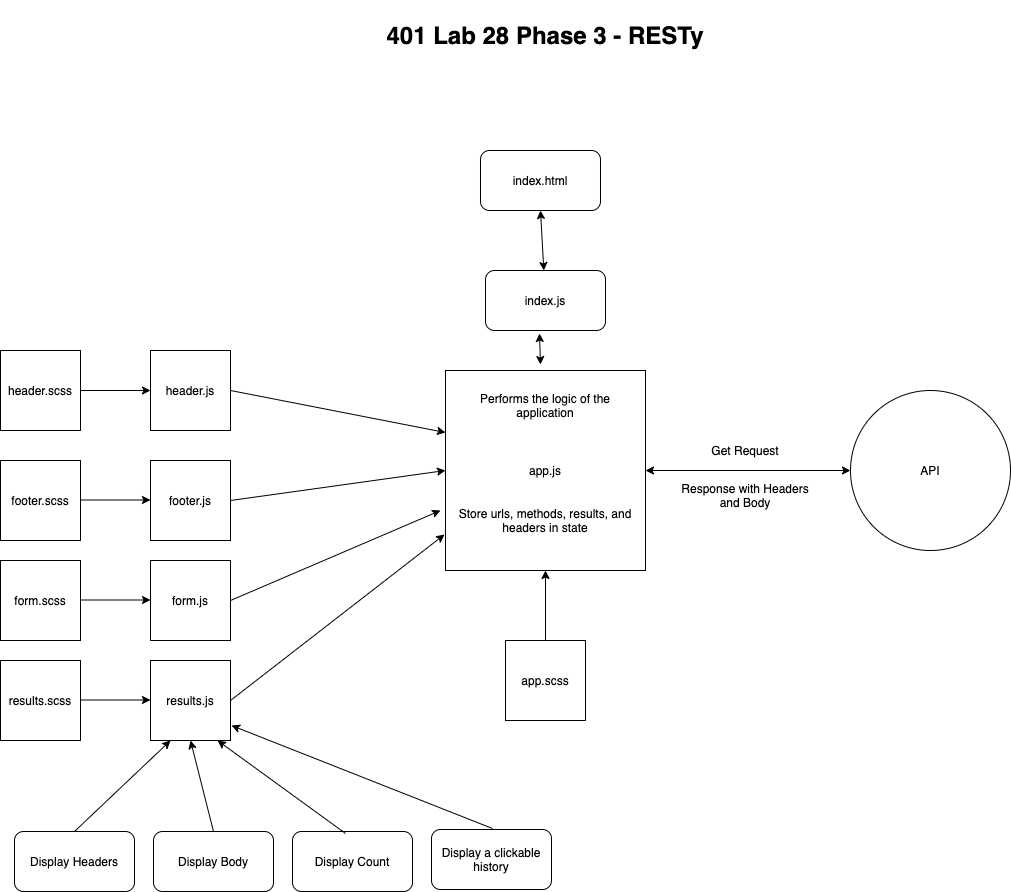

The diagram above was exported from draw.io. Its source (the exported page's mxGraphModel, read from the mxfile embedded in the PNG):
<mxGraphModel dx="1381" dy="1087" grid="0" gridSize="10" guides="1" tooltips="1" connect="1" arrows="1" fold="1" page="0" pageScale="1" pageWidth="850" pageHeight="1100" math="0" shadow="0">
  <root>
    <mxCell id="0" />
    <mxCell id="1" parent="0" />
    <mxCell id="fzdTXaZ1TRkd8wSNDNMR-1" value="&lt;font style=&quot;font-size: 24px&quot;&gt;&lt;b&gt;401 Lab 28 Phase 3 - RESTy&lt;/b&gt;&lt;/font&gt;" style="text;html=1;strokeColor=none;fillColor=none;align=center;verticalAlign=middle;whiteSpace=wrap;rounded=0;" parent="1" vertex="1">
      <mxGeometry x="260" y="-80" width="330" height="70" as="geometry" />
    </mxCell>
    <mxCell id="fzdTXaZ1TRkd8wSNDNMR-2" value="" style="whiteSpace=wrap;html=1;aspect=fixed;" parent="1" vertex="1">
      <mxGeometry x="325" y="290" width="200" height="200" as="geometry" />
    </mxCell>
    <mxCell id="fzdTXaZ1TRkd8wSNDNMR-3" value="app.js" style="text;html=1;strokeColor=none;fillColor=none;align=center;verticalAlign=middle;whiteSpace=wrap;rounded=0;" parent="1" vertex="1">
      <mxGeometry x="405" y="380" width="40" height="20" as="geometry" />
    </mxCell>
    <mxCell id="fzdTXaZ1TRkd8wSNDNMR-4" value="Performs the logic of the application&lt;br&gt;" style="text;html=1;strokeColor=none;fillColor=none;align=center;verticalAlign=middle;whiteSpace=wrap;rounded=0;" parent="1" vertex="1">
      <mxGeometry x="340" y="290" width="170" height="70" as="geometry" />
    </mxCell>
    <mxCell id="fzdTXaZ1TRkd8wSNDNMR-5" value="header.js" style="whiteSpace=wrap;html=1;aspect=fixed;" parent="1" vertex="1">
      <mxGeometry x="30" y="270" width="80" height="80" as="geometry" />
    </mxCell>
    <mxCell id="fzdTXaZ1TRkd8wSNDNMR-6" value="footer.js" style="whiteSpace=wrap;html=1;aspect=fixed;" parent="1" vertex="1">
      <mxGeometry x="30" y="380" width="80" height="80" as="geometry" />
    </mxCell>
    <mxCell id="fzdTXaZ1TRkd8wSNDNMR-7" value="form.js" style="whiteSpace=wrap;html=1;aspect=fixed;" parent="1" vertex="1">
      <mxGeometry x="30" y="480" width="80" height="80" as="geometry" />
    </mxCell>
    <mxCell id="fzdTXaZ1TRkd8wSNDNMR-8" value="" style="endArrow=classic;html=1;exitX=1;exitY=0.5;exitDx=0;exitDy=0;entryX=0;entryY=0.31;entryDx=0;entryDy=0;entryPerimeter=0;" parent="1" source="fzdTXaZ1TRkd8wSNDNMR-5" target="fzdTXaZ1TRkd8wSNDNMR-2" edge="1">
      <mxGeometry width="50" height="50" relative="1" as="geometry">
        <mxPoint x="400" y="320" as="sourcePoint" />
        <mxPoint x="320" y="360" as="targetPoint" />
      </mxGeometry>
    </mxCell>
    <mxCell id="fzdTXaZ1TRkd8wSNDNMR-9" value="" style="endArrow=classic;html=1;exitX=1;exitY=0.5;exitDx=0;exitDy=0;entryX=0;entryY=0.5;entryDx=0;entryDy=0;" parent="1" source="fzdTXaZ1TRkd8wSNDNMR-6" target="fzdTXaZ1TRkd8wSNDNMR-2" edge="1">
      <mxGeometry width="50" height="50" relative="1" as="geometry">
        <mxPoint x="400" y="320" as="sourcePoint" />
        <mxPoint x="450" y="270" as="targetPoint" />
      </mxGeometry>
    </mxCell>
    <mxCell id="fzdTXaZ1TRkd8wSNDNMR-10" value="" style="endArrow=classic;html=1;exitX=1;exitY=0.5;exitDx=0;exitDy=0;" parent="1" source="fzdTXaZ1TRkd8wSNDNMR-7" edge="1">
      <mxGeometry width="50" height="50" relative="1" as="geometry">
        <mxPoint x="400" y="320" as="sourcePoint" />
        <mxPoint x="320" y="430" as="targetPoint" />
      </mxGeometry>
    </mxCell>
    <mxCell id="fzdTXaZ1TRkd8wSNDNMR-11" value="header.scss" style="whiteSpace=wrap;html=1;aspect=fixed;" parent="1" vertex="1">
      <mxGeometry x="-120" y="270" width="80" height="80" as="geometry" />
    </mxCell>
    <mxCell id="fzdTXaZ1TRkd8wSNDNMR-12" value="footer.scss" style="whiteSpace=wrap;html=1;aspect=fixed;" parent="1" vertex="1">
      <mxGeometry x="-120" y="380" width="80" height="80" as="geometry" />
    </mxCell>
    <mxCell id="fzdTXaZ1TRkd8wSNDNMR-13" value="form.scss" style="whiteSpace=wrap;html=1;aspect=fixed;" parent="1" vertex="1">
      <mxGeometry x="-120" y="480" width="80" height="80" as="geometry" />
    </mxCell>
    <mxCell id="fzdTXaZ1TRkd8wSNDNMR-14" value="" style="endArrow=classic;html=1;exitX=1;exitY=0.5;exitDx=0;exitDy=0;entryX=0;entryY=0.5;entryDx=0;entryDy=0;" parent="1" source="fzdTXaZ1TRkd8wSNDNMR-11" target="fzdTXaZ1TRkd8wSNDNMR-5" edge="1">
      <mxGeometry width="50" height="50" relative="1" as="geometry">
        <mxPoint x="400" y="320" as="sourcePoint" />
        <mxPoint x="450" y="270" as="targetPoint" />
      </mxGeometry>
    </mxCell>
    <mxCell id="fzdTXaZ1TRkd8wSNDNMR-15" value="" style="endArrow=classic;html=1;exitX=1;exitY=0.5;exitDx=0;exitDy=0;entryX=0;entryY=0.5;entryDx=0;entryDy=0;" parent="1" edge="1">
      <mxGeometry width="50" height="50" relative="1" as="geometry">
        <mxPoint x="-40" y="419.5" as="sourcePoint" />
        <mxPoint x="30" y="419.5" as="targetPoint" />
      </mxGeometry>
    </mxCell>
    <mxCell id="fzdTXaZ1TRkd8wSNDNMR-16" value="" style="endArrow=classic;html=1;exitX=1;exitY=0.5;exitDx=0;exitDy=0;entryX=0;entryY=0.5;entryDx=0;entryDy=0;" parent="1" edge="1">
      <mxGeometry width="50" height="50" relative="1" as="geometry">
        <mxPoint x="-40" y="519.5" as="sourcePoint" />
        <mxPoint x="30" y="519.5" as="targetPoint" />
      </mxGeometry>
    </mxCell>
    <mxCell id="fzdTXaZ1TRkd8wSNDNMR-17" value="app.scss" style="whiteSpace=wrap;html=1;aspect=fixed;" parent="1" vertex="1">
      <mxGeometry x="385" y="560" width="80" height="80" as="geometry" />
    </mxCell>
    <mxCell id="fzdTXaZ1TRkd8wSNDNMR-18" value="" style="endArrow=classic;html=1;exitX=0.5;exitY=0;exitDx=0;exitDy=0;entryX=0.5;entryY=1;entryDx=0;entryDy=0;" parent="1" source="fzdTXaZ1TRkd8wSNDNMR-17" target="fzdTXaZ1TRkd8wSNDNMR-2" edge="1">
      <mxGeometry width="50" height="50" relative="1" as="geometry">
        <mxPoint x="400" y="320" as="sourcePoint" />
        <mxPoint x="450" y="270" as="targetPoint" />
      </mxGeometry>
    </mxCell>
    <mxCell id="fzdTXaZ1TRkd8wSNDNMR-19" value="index.js" style="rounded=1;whiteSpace=wrap;html=1;" parent="1" vertex="1">
      <mxGeometry x="365" y="190" width="120" height="60" as="geometry" />
    </mxCell>
    <mxCell id="fzdTXaZ1TRkd8wSNDNMR-20" value="index.html" style="rounded=1;whiteSpace=wrap;html=1;" parent="1" vertex="1">
      <mxGeometry x="360" y="70" width="120" height="60" as="geometry" />
    </mxCell>
    <mxCell id="fzdTXaZ1TRkd8wSNDNMR-21" value="" style="endArrow=classic;startArrow=classic;html=1;exitX=0.475;exitY=-0.03;exitDx=0;exitDy=0;exitPerimeter=0;" parent="1" source="fzdTXaZ1TRkd8wSNDNMR-2" edge="1">
      <mxGeometry width="50" height="50" relative="1" as="geometry">
        <mxPoint x="400" y="200" as="sourcePoint" />
        <mxPoint x="419" y="253" as="targetPoint" />
      </mxGeometry>
    </mxCell>
    <mxCell id="fzdTXaZ1TRkd8wSNDNMR-22" value="" style="endArrow=classic;startArrow=classic;html=1;entryX=0.5;entryY=1;entryDx=0;entryDy=0;" parent="1" source="fzdTXaZ1TRkd8wSNDNMR-19" target="fzdTXaZ1TRkd8wSNDNMR-20" edge="1">
      <mxGeometry width="50" height="50" relative="1" as="geometry">
        <mxPoint x="400" y="200" as="sourcePoint" />
        <mxPoint x="450" y="150" as="targetPoint" />
      </mxGeometry>
    </mxCell>
    <mxCell id="_6dhII90SHkdDgXyqoEa-1" value="" style="ellipse;whiteSpace=wrap;html=1;aspect=fixed;" parent="1" vertex="1">
      <mxGeometry x="730" y="310" width="160" height="160" as="geometry" />
    </mxCell>
    <mxCell id="_6dhII90SHkdDgXyqoEa-2" value="" style="endArrow=classic;startArrow=classic;html=1;exitX=1;exitY=0.5;exitDx=0;exitDy=0;entryX=0;entryY=0.5;entryDx=0;entryDy=0;" parent="1" source="fzdTXaZ1TRkd8wSNDNMR-2" target="_6dhII90SHkdDgXyqoEa-1" edge="1">
      <mxGeometry width="50" height="50" relative="1" as="geometry">
        <mxPoint x="660" y="420" as="sourcePoint" />
        <mxPoint x="710" y="370" as="targetPoint" />
      </mxGeometry>
    </mxCell>
    <mxCell id="_6dhII90SHkdDgXyqoEa-3" value="API" style="text;html=1;strokeColor=none;fillColor=none;align=center;verticalAlign=middle;whiteSpace=wrap;rounded=0;" parent="1" vertex="1">
      <mxGeometry x="790" y="380" width="40" height="20" as="geometry" />
    </mxCell>
    <mxCell id="_6dhII90SHkdDgXyqoEa-4" value="Get Request" style="text;html=1;strokeColor=none;fillColor=none;align=center;verticalAlign=middle;whiteSpace=wrap;rounded=0;" parent="1" vertex="1">
      <mxGeometry x="590" y="360" width="70" height="20" as="geometry" />
    </mxCell>
    <mxCell id="_6dhII90SHkdDgXyqoEa-5" value="Response with Headers and Body" style="text;html=1;strokeColor=none;fillColor=none;align=center;verticalAlign=middle;whiteSpace=wrap;rounded=0;" parent="1" vertex="1">
      <mxGeometry x="560" y="400" width="130" height="30" as="geometry" />
    </mxCell>
    <mxCell id="_6dhII90SHkdDgXyqoEa-6" value="results.js" style="whiteSpace=wrap;html=1;aspect=fixed;" parent="1" vertex="1">
      <mxGeometry x="30" y="580" width="80" height="80" as="geometry" />
    </mxCell>
    <mxCell id="_6dhII90SHkdDgXyqoEa-7" value="results.scss" style="whiteSpace=wrap;html=1;aspect=fixed;" parent="1" vertex="1">
      <mxGeometry x="-120" y="580" width="80" height="80" as="geometry" />
    </mxCell>
    <mxCell id="_6dhII90SHkdDgXyqoEa-8" value="" style="endArrow=classic;html=1;exitX=1;exitY=0.5;exitDx=0;exitDy=0;entryX=0;entryY=0.5;entryDx=0;entryDy=0;" parent="1" edge="1">
      <mxGeometry width="50" height="50" relative="1" as="geometry">
        <mxPoint x="-40" y="619.5" as="sourcePoint" />
        <mxPoint x="30" y="619.5" as="targetPoint" />
      </mxGeometry>
    </mxCell>
    <mxCell id="_6dhII90SHkdDgXyqoEa-9" value="" style="endArrow=classic;html=1;exitX=1;exitY=0.5;exitDx=0;exitDy=0;entryX=-0.005;entryY=0.82;entryDx=0;entryDy=0;entryPerimeter=0;" parent="1" source="_6dhII90SHkdDgXyqoEa-6" target="fzdTXaZ1TRkd8wSNDNMR-2" edge="1">
      <mxGeometry width="50" height="50" relative="1" as="geometry">
        <mxPoint x="230" y="680" as="sourcePoint" />
        <mxPoint x="280" y="630" as="targetPoint" />
      </mxGeometry>
    </mxCell>
    <mxCell id="Pu-le24-hj7OxXY0ZsB9-1" value="Display Headers" style="rounded=1;whiteSpace=wrap;html=1;" vertex="1" parent="1">
      <mxGeometry x="-106" y="751" width="120" height="60" as="geometry" />
    </mxCell>
    <mxCell id="Pu-le24-hj7OxXY0ZsB9-2" value="Display Body" style="rounded=1;whiteSpace=wrap;html=1;" vertex="1" parent="1">
      <mxGeometry x="33" y="751" width="120" height="60" as="geometry" />
    </mxCell>
    <mxCell id="Pu-le24-hj7OxXY0ZsB9-3" value="Display Count" style="rounded=1;whiteSpace=wrap;html=1;" vertex="1" parent="1">
      <mxGeometry x="172" y="751" width="120" height="60" as="geometry" />
    </mxCell>
    <mxCell id="Pu-le24-hj7OxXY0ZsB9-4" value="" style="endArrow=classic;html=1;exitX=0.5;exitY=0;exitDx=0;exitDy=0;entryX=0.25;entryY=1;entryDx=0;entryDy=0;" edge="1" parent="1" source="Pu-le24-hj7OxXY0ZsB9-1" target="_6dhII90SHkdDgXyqoEa-6">
      <mxGeometry width="50" height="50" relative="1" as="geometry">
        <mxPoint x="355" y="609" as="sourcePoint" />
        <mxPoint x="405" y="559" as="targetPoint" />
      </mxGeometry>
    </mxCell>
    <mxCell id="Pu-le24-hj7OxXY0ZsB9-5" value="" style="endArrow=classic;html=1;exitX=0.5;exitY=0;exitDx=0;exitDy=0;entryX=0.5;entryY=1;entryDx=0;entryDy=0;" edge="1" parent="1" source="Pu-le24-hj7OxXY0ZsB9-2" target="_6dhII90SHkdDgXyqoEa-6">
      <mxGeometry width="50" height="50" relative="1" as="geometry">
        <mxPoint x="355" y="609" as="sourcePoint" />
        <mxPoint x="405" y="559" as="targetPoint" />
      </mxGeometry>
    </mxCell>
    <mxCell id="Pu-le24-hj7OxXY0ZsB9-6" value="" style="endArrow=classic;html=1;exitX=0.442;exitY=0.033;exitDx=0;exitDy=0;exitPerimeter=0;entryX=0.838;entryY=1;entryDx=0;entryDy=0;entryPerimeter=0;" edge="1" parent="1" source="Pu-le24-hj7OxXY0ZsB9-3" target="_6dhII90SHkdDgXyqoEa-6">
      <mxGeometry width="50" height="50" relative="1" as="geometry">
        <mxPoint x="355" y="609" as="sourcePoint" />
        <mxPoint x="405" y="559" as="targetPoint" />
      </mxGeometry>
    </mxCell>
    <mxCell id="Pu-le24-hj7OxXY0ZsB9-7" value="Store urls, methods, results, and headers in state" style="text;html=1;strokeColor=none;fillColor=none;align=center;verticalAlign=middle;whiteSpace=wrap;rounded=0;" vertex="1" parent="1">
      <mxGeometry x="336" y="400" width="178" height="79" as="geometry" />
    </mxCell>
    <mxCell id="Pu-le24-hj7OxXY0ZsB9-8" value="Display a clickable history" style="rounded=1;whiteSpace=wrap;html=1;" vertex="1" parent="1">
      <mxGeometry x="311" y="749" width="120" height="60" as="geometry" />
    </mxCell>
    <mxCell id="Pu-le24-hj7OxXY0ZsB9-9" value="" style="endArrow=classic;html=1;" edge="1" parent="1">
      <mxGeometry width="50" height="50" relative="1" as="geometry">
        <mxPoint x="372" y="748" as="sourcePoint" />
        <mxPoint x="111" y="645" as="targetPoint" />
      </mxGeometry>
    </mxCell>
  </root>
</mxGraphModel>